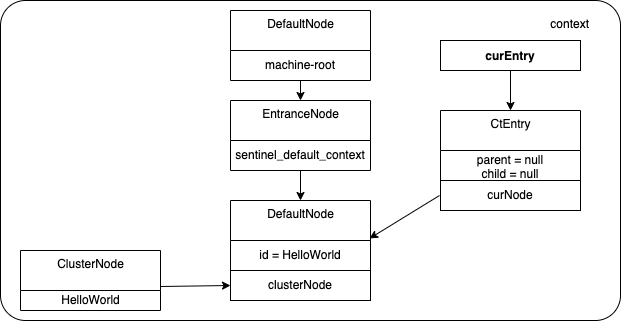

The diagram above was exported from draw.io. Its source (the exported page's mxGraphModel, read from the mxfile embedded in the PNG):
<mxGraphModel dx="939" dy="815" grid="1" gridSize="10" guides="1" tooltips="1" connect="1" arrows="1" fold="1" page="1" pageScale="1" pageWidth="850" pageHeight="1100" math="0" shadow="0">
  <root>
    <mxCell id="0" />
    <mxCell id="1" parent="0" />
    <mxCell id="2" value="context" style="html=1;align=right;verticalAlign=top;rounded=1;absoluteArcSize=1;arcSize=50;dashed=0;spacingTop=10;spacingRight=30;perimeterSpacing=0;" parent="1" vertex="1">
      <mxGeometry x="30" y="160" width="620" height="320" as="geometry" />
    </mxCell>
    <mxCell id="3" value="" style="edgeStyle=none;html=1;entryX=0.5;entryY=0;entryDx=0;entryDy=0;" parent="1" source="4" target="6" edge="1">
      <mxGeometry relative="1" as="geometry">
        <mxPoint x="344.5283018867924" y="450" as="targetPoint" />
      </mxGeometry>
    </mxCell>
    <mxCell id="4" value="DefaultNode" style="swimlane;fontStyle=0;align=center;verticalAlign=top;childLayout=stackLayout;horizontal=1;startSize=40;horizontalStack=0;resizeParent=1;resizeParentMax=0;resizeLast=0;collapsible=0;marginBottom=0;html=1;" parent="1" vertex="1">
      <mxGeometry x="260" y="170" width="140" height="70" as="geometry" />
    </mxCell>
    <mxCell id="5" value="machine-root" style="text;html=1;strokeColor=none;fillColor=none;align=center;verticalAlign=middle;spacingLeft=4;spacingRight=4;overflow=hidden;rotatable=0;points=[[0,0.5],[1,0.5]];portConstraint=eastwest;imageAlign=center;" parent="4" vertex="1">
      <mxGeometry y="40" width="140" height="30" as="geometry" />
    </mxCell>
    <mxCell id="16" value="" style="edgeStyle=none;html=1;entryX=0.5;entryY=0;entryDx=0;entryDy=0;" parent="1" source="6" target="14" edge="1">
      <mxGeometry relative="1" as="geometry" />
    </mxCell>
    <mxCell id="6" value="EntranceNode" style="swimlane;fontStyle=0;align=center;verticalAlign=top;childLayout=stackLayout;horizontal=1;startSize=40;horizontalStack=0;resizeParent=1;resizeParentMax=0;resizeLast=0;collapsible=0;marginBottom=0;html=1;" parent="1" vertex="1">
      <mxGeometry x="260" y="260" width="140" height="70" as="geometry" />
    </mxCell>
    <mxCell id="7" value="&lt;span style=&quot;text-align: right&quot;&gt;sentinel_default_context&lt;/span&gt;" style="text;html=1;strokeColor=none;fillColor=none;align=center;verticalAlign=middle;spacingLeft=4;spacingRight=4;overflow=hidden;rotatable=0;points=[[0,0.5],[1,0.5]];portConstraint=eastwest;imageAlign=center;" parent="6" vertex="1">
      <mxGeometry y="40" width="140" height="30" as="geometry" />
    </mxCell>
    <mxCell id="9" value="CtEntry" style="swimlane;fontStyle=0;align=center;verticalAlign=top;childLayout=stackLayout;horizontal=1;startSize=40;horizontalStack=0;resizeParent=1;resizeParentMax=0;resizeLast=0;collapsible=0;marginBottom=0;html=1;" parent="1" vertex="1">
      <mxGeometry x="470" y="270" width="140" height="100" as="geometry" />
    </mxCell>
    <mxCell id="10" value="parent = null&lt;br&gt;child = null" style="text;html=1;strokeColor=none;fillColor=none;align=center;verticalAlign=middle;spacingLeft=4;spacingRight=4;overflow=hidden;rotatable=0;points=[[0,0.5],[1,0.5]];portConstraint=eastwest;imageAlign=center;" parent="9" vertex="1">
      <mxGeometry y="40" width="140" height="30" as="geometry" />
    </mxCell>
    <mxCell id="18" value="curNode" style="text;html=1;strokeColor=default;fillColor=none;align=center;verticalAlign=middle;spacingLeft=4;spacingRight=4;overflow=hidden;rotatable=0;points=[[0,0.5],[1,0.5]];portConstraint=eastwest;imageAlign=center;perimeterSpacing=1;rounded=0;" parent="9" vertex="1">
      <mxGeometry y="70" width="140" height="30" as="geometry" />
    </mxCell>
    <mxCell id="13" style="edgeStyle=none;html=1;exitX=0.5;exitY=1;exitDx=0;exitDy=0;" parent="1" source="11" target="9" edge="1">
      <mxGeometry relative="1" as="geometry" />
    </mxCell>
    <mxCell id="11" value="curEntry" style="fontStyle=1;" parent="1" vertex="1">
      <mxGeometry x="470" y="200" width="140" height="30" as="geometry" />
    </mxCell>
    <mxCell id="14" value="DefaultNode" style="swimlane;fontStyle=0;align=center;verticalAlign=top;childLayout=stackLayout;horizontal=1;startSize=40;horizontalStack=0;resizeParent=1;resizeParentMax=0;resizeLast=0;collapsible=0;marginBottom=0;html=1;" parent="1" vertex="1">
      <mxGeometry x="260" y="360" width="140" height="100" as="geometry" />
    </mxCell>
    <mxCell id="15" value="&lt;span style=&quot;text-align: right&quot;&gt;id = HelloWorld&lt;br&gt;&lt;/span&gt;" style="text;html=1;strokeColor=none;fillColor=none;align=center;verticalAlign=middle;spacingLeft=4;spacingRight=4;overflow=hidden;rotatable=0;points=[[0,0.5],[1,0.5]];portConstraint=eastwest;imageAlign=center;" parent="14" vertex="1">
      <mxGeometry y="40" width="140" height="30" as="geometry" />
    </mxCell>
    <mxCell id="22" value="&lt;span style=&quot;text-align: right&quot;&gt;clusterNode&lt;br&gt;&lt;/span&gt;" style="text;html=1;strokeColor=default;fillColor=none;align=center;verticalAlign=middle;spacingLeft=4;spacingRight=4;overflow=hidden;rotatable=0;points=[[0,0.5],[1,0.5]];portConstraint=eastwest;imageAlign=center;" vertex="1" parent="14">
      <mxGeometry y="70" width="140" height="30" as="geometry" />
    </mxCell>
    <mxCell id="19" style="edgeStyle=none;html=1;exitX=0;exitY=0.5;exitDx=0;exitDy=0;entryX=0.993;entryY=-0.067;entryDx=0;entryDy=0;entryPerimeter=0;" parent="1" source="18" target="15" edge="1">
      <mxGeometry relative="1" as="geometry">
        <mxPoint x="400" y="390" as="targetPoint" />
      </mxGeometry>
    </mxCell>
    <mxCell id="26" style="edgeStyle=none;html=1;exitX=1;exitY=-0.2;exitDx=0;exitDy=0;exitPerimeter=0;entryX=0;entryY=0.5;entryDx=0;entryDy=0;" edge="1" parent="1" source="25" target="22">
      <mxGeometry relative="1" as="geometry" />
    </mxCell>
    <mxCell id="23" value="ClusterNode" style="swimlane;fontStyle=0;align=center;verticalAlign=top;childLayout=stackLayout;horizontal=1;startSize=40;horizontalStack=0;resizeParent=1;resizeParentMax=0;resizeLast=0;collapsible=0;marginBottom=0;html=1;" vertex="1" parent="1">
      <mxGeometry x="50" y="410" width="140" height="60" as="geometry" />
    </mxCell>
    <mxCell id="25" value="HelloWorld" style="text;html=1;align=center;verticalAlign=middle;resizable=0;points=[];autosize=1;strokeColor=none;fillColor=none;" vertex="1" parent="23">
      <mxGeometry y="40" width="140" height="20" as="geometry" />
    </mxCell>
  </root>
</mxGraphModel>